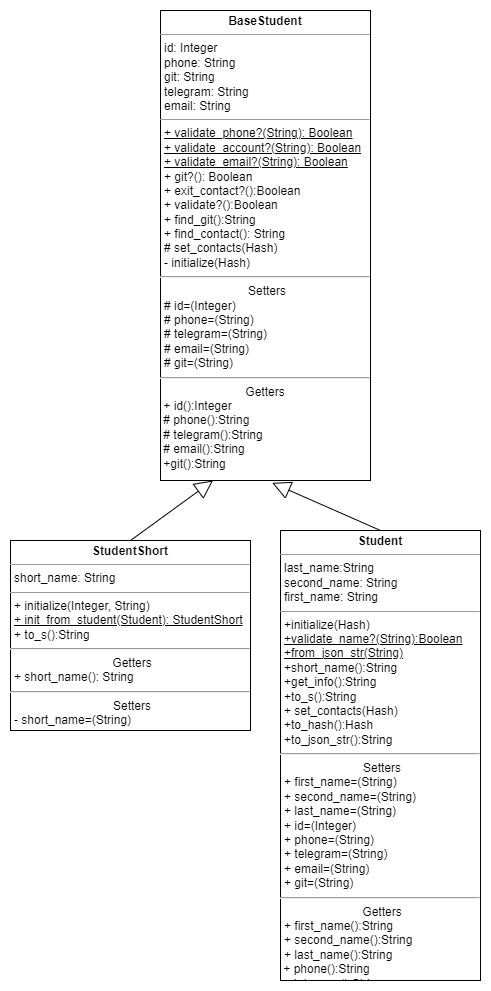

The diagram above was exported from draw.io. Its source (the exported page's mxGraphModel, read from the mxfile embedded in the PNG):
<mxGraphModel dx="934" dy="593" grid="1" gridSize="10" guides="1" tooltips="1" connect="1" arrows="1" fold="1" page="1" pageScale="1" pageWidth="827" pageHeight="1169" math="0" shadow="0">
  <root>
    <mxCell id="0" />
    <mxCell id="1" parent="0" />
    <mxCell id="7GzMF9tDwcQItmsUuPWp-1" value="&lt;p style=&quot;margin:0px;margin-top:4px;text-align:center;&quot;&gt;&lt;b&gt;BaseStudent&lt;/b&gt;&lt;/p&gt;&lt;hr size=&quot;1&quot;&gt;&lt;p style=&quot;margin:0px;margin-left:4px;&quot;&gt;id: Integer&lt;/p&gt;&lt;p style=&quot;margin:0px;margin-left:4px;&quot;&gt;phone: String&lt;/p&gt;&lt;p style=&quot;margin:0px;margin-left:4px;&quot;&gt;git: String&lt;/p&gt;&lt;p style=&quot;margin:0px;margin-left:4px;&quot;&gt;telegram: String&lt;/p&gt;&lt;p style=&quot;margin:0px;margin-left:4px;&quot;&gt;email: String&lt;/p&gt;&lt;hr size=&quot;1&quot;&gt;&lt;p style=&quot;margin:0px;margin-left:4px;&quot;&gt;&lt;u&gt;+ validate_phone?(String): Boolean&lt;/u&gt;&lt;/p&gt;&lt;p style=&quot;margin:0px;margin-left:4px;&quot;&gt;&lt;u&gt;+ validate_account?(String): Boolean&lt;/u&gt;&lt;/p&gt;&lt;p style=&quot;margin:0px;margin-left:4px;&quot;&gt;&lt;u&gt;+ validate_email?(String): Boolean&lt;/u&gt;&lt;/p&gt;&lt;p style=&quot;margin:0px;margin-left:4px;&quot;&gt;+ git?(): Boolean&lt;/p&gt;&lt;p style=&quot;margin:0px;margin-left:4px;&quot;&gt;+ exit_contact?():Boolean&lt;/p&gt;&lt;p style=&quot;margin:0px;margin-left:4px;&quot;&gt;+ validate?():Boolean&lt;/p&gt;&lt;p style=&quot;margin:0px;margin-left:4px;&quot;&gt;+ find_git():String&lt;/p&gt;&lt;p style=&quot;margin:0px;margin-left:4px;&quot;&gt;+ find_contact(): String&lt;/p&gt;&lt;p style=&quot;margin:0px;margin-left:4px;&quot;&gt;# set_contacts(Hash)&lt;/p&gt;&lt;p style=&quot;margin:0px;margin-left:4px;&quot;&gt;- initialize(Hash)&lt;/p&gt;&lt;hr&gt;&lt;p style=&quot;text-align: center; margin: 0px 0px 0px 4px;&quot;&gt;Setters&lt;/p&gt;&lt;p style=&quot;margin: 0px 0px 0px 4px;&quot;&gt;# id=(Integer)&lt;/p&gt;&lt;p style=&quot;margin: 0px 0px 0px 4px;&quot;&gt;# phone=(String)&lt;/p&gt;&lt;p style=&quot;margin: 0px 0px 0px 4px;&quot;&gt;# telegram=(String)&lt;/p&gt;&lt;p style=&quot;margin: 0px 0px 0px 4px;&quot;&gt;# email=(String)&lt;/p&gt;&lt;p style=&quot;margin: 0px 0px 0px 4px;&quot;&gt;# git=(String)&lt;/p&gt;&lt;hr&gt;&lt;div style=&quot;text-align: center;&quot;&gt;&lt;span style=&quot;background-color: initial;&quot;&gt;Getters&lt;/span&gt;&lt;/div&gt;&lt;div style=&quot;&quot;&gt;&lt;span style=&quot;background-color: initial;&quot;&gt;&amp;nbsp;+ id():Integer&lt;/span&gt;&lt;/div&gt;&lt;div style=&quot;&quot;&gt;&amp;nbsp;# phone():String&lt;/div&gt;&lt;div style=&quot;&quot;&gt;&amp;nbsp;# telegram():String&lt;/div&gt;&lt;div style=&quot;&quot;&gt;&amp;nbsp;# email():String&lt;/div&gt;&lt;div style=&quot;&quot;&gt;&amp;nbsp;+git():String&lt;/div&gt;&lt;div style=&quot;&quot;&gt;&lt;br&gt;&lt;/div&gt;&lt;div style=&quot;&quot;&gt;&lt;br&gt;&lt;/div&gt;&lt;div style=&quot;&quot;&gt;&lt;span style=&quot;background-color: initial;&quot;&gt;&lt;br&gt;&lt;/span&gt;&lt;/div&gt;" style="verticalAlign=top;align=left;overflow=fill;fontSize=12;fontFamily=Helvetica;html=1;whiteSpace=wrap;" parent="1" vertex="1">
      <mxGeometry x="220" y="340" width="210" height="470" as="geometry" />
    </mxCell>
    <mxCell id="7GzMF9tDwcQItmsUuPWp-2" value="&lt;p style=&quot;margin:0px;margin-top:4px;text-align:center;&quot;&gt;&lt;b&gt;Student&lt;/b&gt;&lt;/p&gt;&lt;hr size=&quot;1&quot;&gt;&lt;p style=&quot;margin:0px;margin-left:4px;&quot;&gt;last_name:String&lt;/p&gt;&lt;p style=&quot;margin:0px;margin-left:4px;&quot;&gt;second_name: String&lt;/p&gt;&lt;p style=&quot;margin:0px;margin-left:4px;&quot;&gt;first_name: String&lt;/p&gt;&lt;hr size=&quot;1&quot;&gt;&lt;p style=&quot;margin:0px;margin-left:4px;&quot;&gt;+initialize(Hash)&lt;/p&gt;&lt;p style=&quot;margin:0px;margin-left:4px;&quot;&gt;&lt;u&gt;+validate_name?(String):Boolean&lt;/u&gt;&lt;/p&gt;&lt;p style=&quot;margin:0px;margin-left:4px;&quot;&gt;&lt;u&gt;+from_json_str(String)&lt;/u&gt;&lt;/p&gt;&lt;p style=&quot;margin:0px;margin-left:4px;&quot;&gt;+short_name():String&lt;/p&gt;&lt;p style=&quot;margin:0px;margin-left:4px;&quot;&gt;+get_info():String&lt;/p&gt;&lt;p style=&quot;margin:0px;margin-left:4px;&quot;&gt;+to_s():String&lt;/p&gt;&lt;p style=&quot;margin:0px;margin-left:4px;&quot;&gt;+ set_contacts(Hash)&lt;br&gt;&lt;/p&gt;&lt;p style=&quot;margin:0px;margin-left:4px;&quot;&gt;+to_hash():Hash&lt;/p&gt;&lt;p style=&quot;margin:0px;margin-left:4px;&quot;&gt;+to_json_str():String&lt;/p&gt;&lt;hr&gt;&lt;p style=&quot;text-align: center; margin: 0px 0px 0px 4px;&quot;&gt;Setters&lt;/p&gt;&lt;p style=&quot;margin:0px;margin-left:4px;&quot;&gt;+ first_name=(String)&lt;/p&gt;&lt;p style=&quot;margin:0px;margin-left:4px;&quot;&gt;+ second_name=(String)&lt;/p&gt;&lt;p style=&quot;margin:0px;margin-left:4px;&quot;&gt;+ last_name=(String)&lt;/p&gt;&lt;p style=&quot;border-color: var(--border-color); margin: 0px 0px 0px 4px;&quot;&gt;+ id=(Integer)&lt;/p&gt;&lt;p style=&quot;border-color: var(--border-color); margin: 0px 0px 0px 4px;&quot;&gt;+ phone=(String)&lt;/p&gt;&lt;p style=&quot;border-color: var(--border-color); margin: 0px 0px 0px 4px;&quot;&gt;+ telegram=(String)&lt;/p&gt;&lt;p style=&quot;border-color: var(--border-color); margin: 0px 0px 0px 4px;&quot;&gt;+ email=(String)&lt;/p&gt;&lt;p style=&quot;border-color: var(--border-color); margin: 0px 0px 0px 4px;&quot;&gt;+ git=(String)&lt;/p&gt;&lt;hr&gt;&lt;p style=&quot;text-align: center; margin: 0px 0px 0px 4px;&quot;&gt;Getters&lt;/p&gt;&lt;p style=&quot;margin:0px;margin-left:4px;&quot;&gt;+ first_name():String&lt;/p&gt;&lt;p style=&quot;margin:0px;margin-left:4px;&quot;&gt;+ second_name():String&lt;/p&gt;&lt;p style=&quot;margin:0px;margin-left:4px;&quot;&gt;+ last_name():String&lt;/p&gt;&lt;div style=&quot;border-color: var(--border-color);&quot;&gt;&amp;nbsp;+ phone():String&lt;/div&gt;&lt;div style=&quot;border-color: var(--border-color);&quot;&gt;&amp;nbsp;+ telegram():String&lt;/div&gt;&lt;div style=&quot;border-color: var(--border-color);&quot;&gt;&amp;nbsp;+ email():String&lt;/div&gt;&lt;p style=&quot;margin:0px;margin-left:4px;&quot;&gt;&lt;br&gt;&lt;/p&gt;" style="verticalAlign=top;align=left;overflow=fill;fontSize=12;fontFamily=Helvetica;html=1;whiteSpace=wrap;" parent="1" vertex="1">
      <mxGeometry x="340" y="860" width="200" height="450" as="geometry" />
    </mxCell>
    <mxCell id="7GzMF9tDwcQItmsUuPWp-3" value="Extends" style="endArrow=block;endSize=16;endFill=0;html=1;rounded=0;entryX=0.532;entryY=1.005;entryDx=0;entryDy=0;entryPerimeter=0;textOpacity=0;exitX=0.5;exitY=0;exitDx=0;exitDy=0;" parent="1" source="7GzMF9tDwcQItmsUuPWp-2" target="7GzMF9tDwcQItmsUuPWp-1" edge="1">
      <mxGeometry x="0.0669" y="-15" width="160" relative="1" as="geometry">
        <mxPoint x="490" y="910" as="sourcePoint" />
        <mxPoint x="680" y="840" as="targetPoint" />
        <mxPoint as="offset" />
      </mxGeometry>
    </mxCell>
    <mxCell id="7GzMF9tDwcQItmsUuPWp-6" value="Extends" style="endArrow=block;endSize=16;endFill=0;html=1;rounded=0;entryX=0.25;entryY=1;entryDx=0;entryDy=0;textOpacity=0;exitX=0.5;exitY=0;exitDx=0;exitDy=0;" parent="1" source="7GzMF9tDwcQItmsUuPWp-7" target="7GzMF9tDwcQItmsUuPWp-1" edge="1">
      <mxGeometry x="0.0669" y="-15" width="160" relative="1" as="geometry">
        <mxPoint x="180.0000000000001" y="880" as="sourcePoint" />
        <mxPoint x="60" y="780" as="targetPoint" />
        <mxPoint as="offset" />
      </mxGeometry>
    </mxCell>
    <mxCell id="7GzMF9tDwcQItmsUuPWp-7" value="&lt;p style=&quot;margin:0px;margin-top:4px;text-align:center;&quot;&gt;&lt;b&gt;StudentShort&lt;/b&gt;&lt;/p&gt;&lt;hr size=&quot;1&quot;&gt;&lt;p style=&quot;margin:0px;margin-left:4px;&quot;&gt;short_name: String&lt;/p&gt;&lt;hr size=&quot;1&quot;&gt;&lt;p style=&quot;margin:0px;margin-left:4px;&quot;&gt;+ initialize(Integer, String)&lt;/p&gt;&lt;p style=&quot;margin:0px;margin-left:4px;&quot;&gt;&lt;u&gt;+ init_from_student(Student): StudentShort&lt;/u&gt;&lt;/p&gt;&lt;p style=&quot;margin:0px;margin-left:4px;&quot;&gt;+ to_s():String&lt;/p&gt;&lt;hr&gt;&lt;p style=&quot;text-align: center; margin: 0px 0px 0px 4px;&quot;&gt;&lt;/p&gt;&lt;p style=&quot;text-align: center; margin: 0px 0px 0px 4px;&quot;&gt;Getters&lt;/p&gt;&lt;p style=&quot;margin:0px;margin-left:4px;&quot;&gt;+ short_name(): String&lt;/p&gt;&lt;hr&gt;&lt;p style=&quot;border-color: var(--border-color); text-align: center; margin: 0px 0px 0px 4px;&quot;&gt;Setters&lt;/p&gt;&lt;p style=&quot;border-color: var(--border-color); margin: 0px 0px 0px 4px;&quot;&gt;- short_name=(String)&lt;/p&gt;" style="verticalAlign=top;align=left;overflow=fill;fontSize=12;fontFamily=Helvetica;html=1;whiteSpace=wrap;" parent="1" vertex="1">
      <mxGeometry x="70" y="870" width="240" height="190" as="geometry" />
    </mxCell>
  </root>
</mxGraphModel>